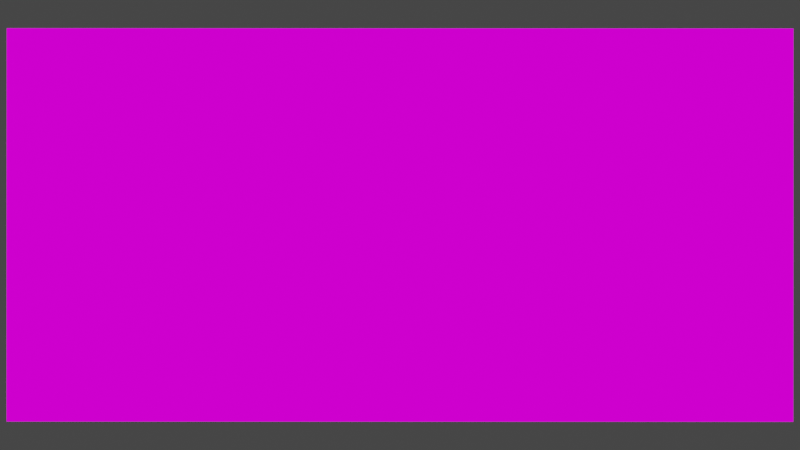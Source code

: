 # Source: untitled.blend  (saved by Blender 3.6.13; exported with 4.5.12 LTS)
import bpy
from mathutils import Matrix  # noqa: F401  (used for matrix-valued properties, if any)

bpy.ops.wm.read_factory_settings(use_empty=True)
scene = bpy.context.scene
scene.name = 'Scene'

# ---- collections
col_collection = bpy.data.collections.new('Collection'); scene.collection.children.link(col_collection)

# ---- images (referenced by path relative to the original .blend; pixels are not part of the script)
import os
ASSET_DIR = os.environ.get("B2B_ASSET_DIR", "")  # directory of the original .blend (textures are referenced by path, not embedded)
HERE = os.path.dirname(os.path.abspath(__file__))  # packed textures are extracted next to this script under _unpacked/

def load_image(name, relpath, width, height, colorspace="sRGB"):
    """Load a texture the original file referenced (path relative to the .blend, or extracted next to this script)."""
    p = next((c for c in (os.path.join(HERE, relpath), os.path.join(ASSET_DIR, relpath)) if relpath and os.path.exists(c)), "")
    if p:
        img = bpy.data.images.load(p, check_existing=True)
        img.name = name
    else:  # same state as the original file: an image datablock whose file is absent (Cycles renders it pink)
        img = bpy.data.images.new(name, width, height)
        img.source = "FILE"
        img.filepath = "//" + (relpath or name)
    img.colorspace_settings.name = colorspace
    return img
img_1b_percorsi_png = load_image('1b_percorsi.png', '1b_percorsi.png', 1024, 1024, 'sRGB')

# ---- materials (node trees are filled in below, after node groups)
mat_material = bpy.data.materials.new('Material')
mat_material.alpha_threshold = 0.0
mat_material.use_transparent_shadow = False
mat_material.roughness = 0.5
mat_material.line_color = (0.0, 0.0, 0.0, 1.0)
mat_material_001 = bpy.data.materials.new('Material.001')
mat_material_001.use_transparent_shadow = False
mat_material_001.preview_render_type = 'CUBE'

# ---- material node trees
mat_material.use_nodes = True; mat_material.node_tree.nodes.clear()
_N = mat_material.node_tree.nodes; _L = mat_material.node_tree.links
n0 = _N.new('ShaderNodeOutputMaterial'); n0.name = 'Material Output'; n0.location = (300, 300)
n1 = _N.new('ShaderNodeBsdfPrincipled'); n1.name = 'Principled BSDF'; n1.location = (10, 300)
n1.distribution = 'GGX'
n1.subsurface_method = 'RANDOM_WALK_SKIN'
n1.inputs[0].default_value = (0.08866, 0.09531, 0.107, 1.0)
n1.inputs[3].default_value = 1.45
n1.inputs[27].default_value = (0.0, 0.0, 0.0, 1.0)
n1.inputs[28].default_value = 1.0
_L.new(n1.outputs[0], n0.inputs[0])
n0.is_active_output = True
mat_material_001.use_nodes = True; mat_material_001.node_tree.nodes.clear()
_N = mat_material_001.node_tree.nodes; _L = mat_material_001.node_tree.links
n0 = _N.new('ShaderNodeOutputMaterial'); n0.name = 'Material Output'; n0.location = (650, 300)
n1 = _N.new('ShaderNodeBsdfPrincipled'); n1.name = 'Principled BSDF'; n1.location = (10, 300)
n1.distribution = 'GGX'
n1.subsurface_method = 'RANDOM_WALK_SKIN'
n1.inputs[0].default_value = (0.08866, 0.09531, 0.107, 1.0)
n1.inputs[3].default_value = 1.45
n1.inputs[27].default_value = (0.0, 0.0, 0.0, 1.0)
n1.inputs[28].default_value = 1.0
n2 = _N.new('ShaderNodeTexImage'); n2.name = 'Image Texture'; n2.location = (280, 300)
n2.image = img_1b_percorsi_png
n2.interpolation = 'Closest'
n2.extension = 'MIRROR'
_L.new(n2.outputs[0], n0.inputs[0])
n0.is_active_output = True

# ---- world
world_world = bpy.data.worlds.new('World'); scene.world = world_world
world_world.use_nodes = True; world_world.node_tree.nodes.clear()
_N = world_world.node_tree.nodes; _L = world_world.node_tree.links
n0 = _N.new('ShaderNodeOutputWorld'); n0.name = 'World Output'; n0.location = (300, 300)
n1 = _N.new('ShaderNodeBackground'); n1.name = 'Background'; n1.location = (10, 300)
n1.inputs[0].default_value = (0.05088, 0.05088, 0.05088, 1.0)
_L.new(n1.outputs[0], n0.inputs[0])
n0.is_active_output = True
world_world.color = (0.05088, 0.05088, 0.05088)
world_world.use_sun_shadow = False
world_world.sun_shadow_jitter_overblur = 0.0

# ---- cameras
cam_camera = bpy.data.cameras.new('Camera')
cam_camera.clip_end = 100.0
cam_camera.ortho_scale = 7.314

# ---- lights
light_light = bpy.data.lights.new('Light', 'POINT')
light_light.transmission_factor = 0.0
light_light.energy = 1000.0
light_light.shadow_soft_size = 0.1
light_light.shadow_maximum_resolution = 0.006
light_light.use_absolute_resolution = True

# ---- meshes
me_cube = bpy.data.meshes.new('Cube')
me_cube.from_pydata([(1.0, 1.0, 1.0), (1.0, 1.0, -1.0), (1.0, -1.0, 1.0), (1.0, -1.0, -1.0), (-1.0, 1.0, 1.0), (-1.0, 1.0, -1.0), (-1.0, -1.0, 1.0), (-1.0, -1.0, -1.0)], [], [(0, 4, 6, 2), (3, 2, 6, 7), (7, 6, 4, 5), (5, 1, 3, 7), (1, 0, 2, 3), (5, 4, 0, 1)])
me_cube.polygons.foreach_set('material_index', [1, 0, 0, 0, 0, 0])
_uv = me_cube.uv_layers.new(name='UVMap')
_uv.uv.foreach_set('vector', [0.001688, 0.004818, 1.0, 0.004818, 1.0, 1.003, 0.001688, 1.003, 0.375, 0.75, 0.625, 0.75, 0.625, 1.0, 0.375, 1.0, 0.375, 0.0, 0.625, 0.0, 0.625, 0.25, 0.375, 0.25, 0.125, 0.5, 0.375, 0.5, 0.375, 0.75, 0.125, 0.75, 0.375, 0.5, 0.625, 0.5, 0.625, 0.75, 0.375, 0.75, 0.375, 0.25, 0.625, 0.25, 0.625, 0.5, 0.375, 0.5])
me_cube.materials.append(mat_material)
me_cube.materials.append(mat_material_001)
me_cube.use_mirror_vertex_groups = False
me_cube.update()

# ---- objects
ob_cube = bpy.data.objects.new('Cube', me_cube)
ob_light = bpy.data.objects.new('Light', light_light)
ob_camera = bpy.data.objects.new('Camera', cam_camera)

# ---- transforms, parenting, visibility, modifiers, constraints
ob_cube.location = (0.0, 0.0, 0.0)
ob_cube.rotation_euler = (0.0, 0.0, -3.142)
ob_cube.scale = (2.0, 1.0, 0.05)
ob_cube.lock_rotations_4d = False
ob_cube.empty_display_type = 'ARROWS'
ob_cube.lineart.crease_threshold = 0.0
ob_light.location = (4.076, 1.005, 5.904)
ob_light.rotation_euler = (0.6503, 0.05522, 1.866)
ob_light.lock_rotations_4d = False
ob_light.empty_display_type = 'ARROWS'
ob_light.color = (0.0, 0.0, 0.0, 0.0)
ob_light.lineart.crease_threshold = 0.0
ob_camera.location = (0.0, 0.0, 5.7)
ob_camera.lock_rotations_4d = False
ob_camera.empty_display_type = 'ARROWS'
ob_camera.color = (0.0, 0.0, 0.0, 0.0)
ob_camera.display_type = 'WIRE'
ob_camera.lineart.crease_threshold = 0.0

# ---- collection membership
col_collection.objects.link(ob_cube)
col_collection.objects.link(ob_light)
col_collection.objects.link(ob_camera)

# ---- scene / render settings (as saved in the file)
scene.camera = ob_camera
scene.frame_start = 1; scene.frame_end = 250; scene.frame_set(1)
scene.render.engine = 'BLENDER_EEVEE_NEXT'
scene.cycles.sampling_pattern = 'TABULATED_SOBOL'
scene.view_settings.view_transform = 'Filmic'
bpy.context.view_layer.update()

